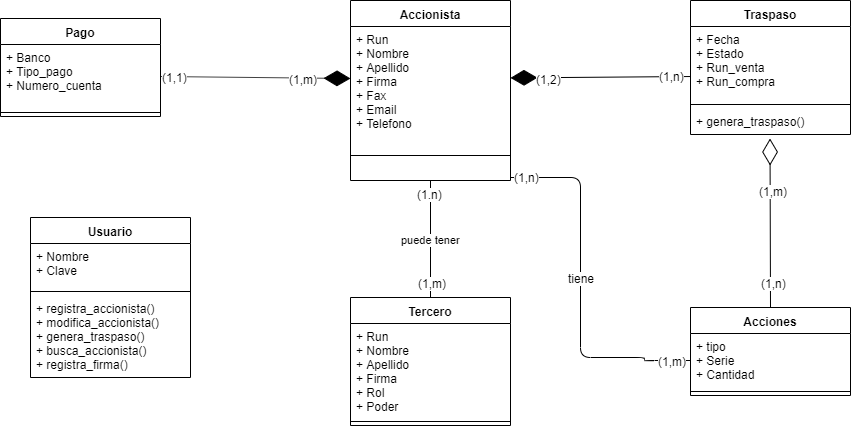

The diagram above was exported from draw.io. Its source (the exported page's mxGraphModel, read from the mxfile embedded in the PNG):
<mxGraphModel dx="2249" dy="794" grid="1" gridSize="10" guides="1" tooltips="1" connect="1" arrows="1" fold="1" page="1" pageScale="1" pageWidth="827" pageHeight="1169" math="0" shadow="0">
  <root>
    <mxCell id="0" />
    <mxCell id="1" parent="0" />
    <mxCell id="MZE47QS9A-1YpV9NGjdR-78" value="Usuario" style="swimlane;fontStyle=1;align=center;verticalAlign=top;childLayout=stackLayout;horizontal=1;startSize=26;horizontalStack=0;resizeParent=1;resizeParentMax=0;resizeLast=0;collapsible=1;marginBottom=0;" vertex="1" parent="1">
      <mxGeometry x="-80" y="980" width="160" height="160" as="geometry" />
    </mxCell>
    <mxCell id="MZE47QS9A-1YpV9NGjdR-79" value="+ Nombre&#10;+ Clave" style="text;strokeColor=none;fillColor=none;align=left;verticalAlign=top;spacingLeft=4;spacingRight=4;overflow=hidden;rotatable=0;points=[[0,0.5],[1,0.5]];portConstraint=eastwest;" vertex="1" parent="MZE47QS9A-1YpV9NGjdR-78">
      <mxGeometry y="26" width="160" height="44" as="geometry" />
    </mxCell>
    <mxCell id="MZE47QS9A-1YpV9NGjdR-80" value="" style="line;strokeWidth=1;fillColor=none;align=left;verticalAlign=middle;spacingTop=-1;spacingLeft=3;spacingRight=3;rotatable=0;labelPosition=right;points=[];portConstraint=eastwest;" vertex="1" parent="MZE47QS9A-1YpV9NGjdR-78">
      <mxGeometry y="70" width="160" height="8" as="geometry" />
    </mxCell>
    <mxCell id="MZE47QS9A-1YpV9NGjdR-81" value="+ registra_accionista()&#10;+ modifica_accionista()&#10;+ genera_traspaso()&#10;+ busca_accionista()&#10;+ registra_firma()" style="text;strokeColor=none;fillColor=none;align=left;verticalAlign=top;spacingLeft=4;spacingRight=4;overflow=hidden;rotatable=0;points=[[0,0.5],[1,0.5]];portConstraint=eastwest;" vertex="1" parent="MZE47QS9A-1YpV9NGjdR-78">
      <mxGeometry y="78" width="160" height="82" as="geometry" />
    </mxCell>
    <mxCell id="MZE47QS9A-1YpV9NGjdR-82" value="Traspaso" style="swimlane;fontStyle=1;align=center;verticalAlign=top;childLayout=stackLayout;horizontal=1;startSize=26;horizontalStack=0;resizeParent=1;resizeParentMax=0;resizeLast=0;collapsible=1;marginBottom=0;" vertex="1" parent="1">
      <mxGeometry x="580" y="763" width="160" height="134" as="geometry" />
    </mxCell>
    <mxCell id="MZE47QS9A-1YpV9NGjdR-83" value="+ Fecha&#10;+ Estado&#10;+ Run_venta&#10;+ Run_compra" style="text;strokeColor=none;fillColor=none;align=left;verticalAlign=top;spacingLeft=4;spacingRight=4;overflow=hidden;rotatable=0;points=[[0,0.5],[1,0.5]];portConstraint=eastwest;" vertex="1" parent="MZE47QS9A-1YpV9NGjdR-82">
      <mxGeometry y="26" width="160" height="74" as="geometry" />
    </mxCell>
    <mxCell id="MZE47QS9A-1YpV9NGjdR-84" value="" style="line;strokeWidth=1;fillColor=none;align=left;verticalAlign=middle;spacingTop=-1;spacingLeft=3;spacingRight=3;rotatable=0;labelPosition=right;points=[];portConstraint=eastwest;" vertex="1" parent="MZE47QS9A-1YpV9NGjdR-82">
      <mxGeometry y="100" width="160" height="8" as="geometry" />
    </mxCell>
    <mxCell id="MZE47QS9A-1YpV9NGjdR-85" value="+ genera_traspaso()" style="text;strokeColor=none;fillColor=none;align=left;verticalAlign=top;spacingLeft=4;spacingRight=4;overflow=hidden;rotatable=0;points=[[0,0.5],[1,0.5]];portConstraint=eastwest;" vertex="1" parent="MZE47QS9A-1YpV9NGjdR-82">
      <mxGeometry y="108" width="160" height="26" as="geometry" />
    </mxCell>
    <mxCell id="MZE47QS9A-1YpV9NGjdR-90" value="Acciones" style="swimlane;fontStyle=1;align=center;verticalAlign=top;childLayout=stackLayout;horizontal=1;startSize=26;horizontalStack=0;resizeParent=1;resizeParentMax=0;resizeLast=0;collapsible=1;marginBottom=0;" vertex="1" parent="1">
      <mxGeometry x="580" y="1070" width="160" height="88" as="geometry" />
    </mxCell>
    <mxCell id="MZE47QS9A-1YpV9NGjdR-91" value="+ tipo&#10;+ Serie&#10;+ Cantidad" style="text;strokeColor=none;fillColor=none;align=left;verticalAlign=top;spacingLeft=4;spacingRight=4;overflow=hidden;rotatable=0;points=[[0,0.5],[1,0.5]];portConstraint=eastwest;" vertex="1" parent="MZE47QS9A-1YpV9NGjdR-90">
      <mxGeometry y="26" width="160" height="54" as="geometry" />
    </mxCell>
    <mxCell id="MZE47QS9A-1YpV9NGjdR-92" value="" style="line;strokeWidth=1;fillColor=none;align=left;verticalAlign=middle;spacingTop=-1;spacingLeft=3;spacingRight=3;rotatable=0;labelPosition=right;points=[];portConstraint=eastwest;" vertex="1" parent="MZE47QS9A-1YpV9NGjdR-90">
      <mxGeometry y="80" width="160" height="8" as="geometry" />
    </mxCell>
    <mxCell id="MZE47QS9A-1YpV9NGjdR-94" value="Tercero" style="swimlane;fontStyle=1;align=center;verticalAlign=top;childLayout=stackLayout;horizontal=1;startSize=26;horizontalStack=0;resizeParent=1;resizeParentMax=0;resizeLast=0;collapsible=1;marginBottom=0;" vertex="1" parent="1">
      <mxGeometry x="240" y="1060" width="160" height="128" as="geometry" />
    </mxCell>
    <mxCell id="MZE47QS9A-1YpV9NGjdR-95" value="+ Run&#10;+ Nombre&#10;+ Apellido&#10;+ Firma&#10;+ Rol&#10;+ Poder" style="text;strokeColor=none;fillColor=none;align=left;verticalAlign=top;spacingLeft=4;spacingRight=4;overflow=hidden;rotatable=0;points=[[0,0.5],[1,0.5]];portConstraint=eastwest;" vertex="1" parent="MZE47QS9A-1YpV9NGjdR-94">
      <mxGeometry y="26" width="160" height="94" as="geometry" />
    </mxCell>
    <mxCell id="MZE47QS9A-1YpV9NGjdR-96" value="" style="line;strokeWidth=1;fillColor=none;align=left;verticalAlign=middle;spacingTop=-1;spacingLeft=3;spacingRight=3;rotatable=0;labelPosition=right;points=[];portConstraint=eastwest;" vertex="1" parent="MZE47QS9A-1YpV9NGjdR-94">
      <mxGeometry y="120" width="160" height="8" as="geometry" />
    </mxCell>
    <mxCell id="MZE47QS9A-1YpV9NGjdR-98" value="Pago" style="swimlane;fontStyle=1;align=center;verticalAlign=top;childLayout=stackLayout;horizontal=1;startSize=26;horizontalStack=0;resizeParent=1;resizeParentMax=0;resizeLast=0;collapsible=1;marginBottom=0;" vertex="1" parent="1">
      <mxGeometry x="-110" y="781" width="160" height="98" as="geometry" />
    </mxCell>
    <mxCell id="MZE47QS9A-1YpV9NGjdR-99" value="+ Banco&#10;+ Tipo_pago&#10;+ Numero_cuenta&#10;" style="text;strokeColor=none;fillColor=none;align=left;verticalAlign=top;spacingLeft=4;spacingRight=4;overflow=hidden;rotatable=0;points=[[0,0.5],[1,0.5]];portConstraint=eastwest;" vertex="1" parent="MZE47QS9A-1YpV9NGjdR-98">
      <mxGeometry y="26" width="160" height="64" as="geometry" />
    </mxCell>
    <mxCell id="MZE47QS9A-1YpV9NGjdR-100" value="" style="line;strokeWidth=1;fillColor=none;align=left;verticalAlign=middle;spacingTop=-1;spacingLeft=3;spacingRight=3;rotatable=0;labelPosition=right;points=[];portConstraint=eastwest;" vertex="1" parent="MZE47QS9A-1YpV9NGjdR-98">
      <mxGeometry y="90" width="160" height="8" as="geometry" />
    </mxCell>
    <mxCell id="MZE47QS9A-1YpV9NGjdR-86" value="Accionista" style="swimlane;fontStyle=1;align=center;verticalAlign=top;childLayout=stackLayout;horizontal=1;startSize=26;horizontalStack=0;resizeParent=1;resizeParentMax=0;resizeLast=0;collapsible=1;marginBottom=0;" vertex="1" parent="1">
      <mxGeometry x="240" y="763" width="160" height="180" as="geometry" />
    </mxCell>
    <mxCell id="MZE47QS9A-1YpV9NGjdR-87" value="+ Run&#10;+ Nombre&#10;+ Apellido&#10;+ Firma&#10;+ Fax&#10;+ Email&#10;+ Telefono" style="text;strokeColor=none;fillColor=none;align=left;verticalAlign=top;spacingLeft=4;spacingRight=4;overflow=hidden;rotatable=0;points=[[0,0.5],[1,0.5]];portConstraint=eastwest;" vertex="1" parent="MZE47QS9A-1YpV9NGjdR-86">
      <mxGeometry y="26" width="160" height="104" as="geometry" />
    </mxCell>
    <mxCell id="MZE47QS9A-1YpV9NGjdR-88" value="" style="line;strokeWidth=1;fillColor=none;align=left;verticalAlign=middle;spacingTop=-1;spacingLeft=3;spacingRight=3;rotatable=0;labelPosition=right;points=[];portConstraint=eastwest;" vertex="1" parent="MZE47QS9A-1YpV9NGjdR-86">
      <mxGeometry y="130" width="160" height="50" as="geometry" />
    </mxCell>
    <mxCell id="MZE47QS9A-1YpV9NGjdR-115" value="" style="endArrow=diamondThin;endFill=1;endSize=24;html=1;exitX=0.003;exitY=0.676;exitDx=0;exitDy=0;exitPerimeter=0;" edge="1" parent="1" source="MZE47QS9A-1YpV9NGjdR-83" target="MZE47QS9A-1YpV9NGjdR-87">
      <mxGeometry width="160" relative="1" as="geometry">
        <mxPoint x="490" y="1280" as="sourcePoint" />
        <mxPoint x="480" y="910" as="targetPoint" />
      </mxGeometry>
    </mxCell>
    <mxCell id="MZE47QS9A-1YpV9NGjdR-128" value="(1,n)" style="text;html=1;align=center;verticalAlign=middle;resizable=0;points=[];;labelBackgroundColor=#ffffff;" vertex="1" connectable="0" parent="MZE47QS9A-1YpV9NGjdR-115">
      <mxGeometry x="-0.7904" y="-1" relative="1" as="geometry">
        <mxPoint as="offset" />
      </mxGeometry>
    </mxCell>
    <mxCell id="MZE47QS9A-1YpV9NGjdR-129" value="(1,2)" style="text;html=1;align=center;verticalAlign=middle;resizable=0;points=[];;labelBackgroundColor=#ffffff;" vertex="1" connectable="0" parent="MZE47QS9A-1YpV9NGjdR-115">
      <mxGeometry x="0.5732" y="1" relative="1" as="geometry">
        <mxPoint as="offset" />
      </mxGeometry>
    </mxCell>
    <mxCell id="MZE47QS9A-1YpV9NGjdR-117" value="puede tener" style="endArrow=none;html=1;edgeStyle=orthogonalEdgeStyle;exitX=0.5;exitY=1;exitDx=0;exitDy=0;entryX=0.5;entryY=0;entryDx=0;entryDy=0;" edge="1" parent="1" source="MZE47QS9A-1YpV9NGjdR-86" target="MZE47QS9A-1YpV9NGjdR-94">
      <mxGeometry relative="1" as="geometry">
        <mxPoint x="590" y="1260" as="sourcePoint" />
        <mxPoint x="320" y="990" as="targetPoint" />
      </mxGeometry>
    </mxCell>
    <mxCell id="MZE47QS9A-1YpV9NGjdR-118" value="" style="resizable=0;html=1;align=left;verticalAlign=bottom;labelBackgroundColor=#ffffff;fontSize=10;" connectable="0" vertex="1" parent="MZE47QS9A-1YpV9NGjdR-117">
      <mxGeometry x="-1" relative="1" as="geometry" />
    </mxCell>
    <mxCell id="MZE47QS9A-1YpV9NGjdR-119" value="" style="resizable=0;html=1;align=right;verticalAlign=bottom;labelBackgroundColor=#ffffff;fontSize=10;" connectable="0" vertex="1" parent="MZE47QS9A-1YpV9NGjdR-117">
      <mxGeometry x="1" relative="1" as="geometry" />
    </mxCell>
    <mxCell id="MZE47QS9A-1YpV9NGjdR-126" value="(1.n)" style="text;html=1;align=center;verticalAlign=middle;resizable=0;points=[];;labelBackgroundColor=#ffffff;" vertex="1" connectable="0" parent="MZE47QS9A-1YpV9NGjdR-117">
      <mxGeometry x="-0.7701" y="-1" relative="1" as="geometry">
        <mxPoint as="offset" />
      </mxGeometry>
    </mxCell>
    <mxCell id="MZE47QS9A-1YpV9NGjdR-127" value="(1,m)" style="text;html=1;align=center;verticalAlign=middle;resizable=0;points=[];;labelBackgroundColor=#ffffff;" vertex="1" connectable="0" parent="MZE47QS9A-1YpV9NGjdR-117">
      <mxGeometry x="0.7436" y="1" relative="1" as="geometry">
        <mxPoint as="offset" />
      </mxGeometry>
    </mxCell>
    <mxCell id="MZE47QS9A-1YpV9NGjdR-120" value="" style="endArrow=none;html=1;edgeStyle=orthogonalEdgeStyle;entryX=0;entryY=0.5;entryDx=0;entryDy=0;" edge="1" parent="1" target="MZE47QS9A-1YpV9NGjdR-91">
      <mxGeometry relative="1" as="geometry">
        <mxPoint x="400" y="940" as="sourcePoint" />
        <mxPoint x="640" y="1220" as="targetPoint" />
        <Array as="points">
          <mxPoint x="470" y="940" />
          <mxPoint x="470" y="1120" />
          <mxPoint x="534" y="1120" />
          <mxPoint x="534" y="1123" />
        </Array>
      </mxGeometry>
    </mxCell>
    <mxCell id="MZE47QS9A-1YpV9NGjdR-121" value="" style="resizable=0;html=1;align=left;verticalAlign=bottom;labelBackgroundColor=#ffffff;fontSize=10;" connectable="0" vertex="1" parent="MZE47QS9A-1YpV9NGjdR-120">
      <mxGeometry x="-1" relative="1" as="geometry" />
    </mxCell>
    <mxCell id="MZE47QS9A-1YpV9NGjdR-122" value="" style="resizable=0;html=1;align=right;verticalAlign=bottom;labelBackgroundColor=#ffffff;fontSize=10;" connectable="0" vertex="1" parent="MZE47QS9A-1YpV9NGjdR-120">
      <mxGeometry x="1" relative="1" as="geometry" />
    </mxCell>
    <mxCell id="MZE47QS9A-1YpV9NGjdR-123" value="tiene" style="text;html=1;align=center;verticalAlign=middle;resizable=0;points=[];;labelBackgroundColor=#ffffff;" vertex="1" connectable="0" parent="MZE47QS9A-1YpV9NGjdR-120">
      <mxGeometry x="-0.0607" relative="1" as="geometry">
        <mxPoint as="offset" />
      </mxGeometry>
    </mxCell>
    <mxCell id="MZE47QS9A-1YpV9NGjdR-124" value="(1,n)" style="text;html=1;align=center;verticalAlign=middle;resizable=0;points=[];;labelBackgroundColor=#ffffff;" vertex="1" connectable="0" parent="MZE47QS9A-1YpV9NGjdR-120">
      <mxGeometry x="-0.9109" y="1" relative="1" as="geometry">
        <mxPoint as="offset" />
      </mxGeometry>
    </mxCell>
    <mxCell id="MZE47QS9A-1YpV9NGjdR-125" value="(1,m)" style="text;html=1;align=center;verticalAlign=middle;resizable=0;points=[];;labelBackgroundColor=#ffffff;" vertex="1" connectable="0" parent="MZE47QS9A-1YpV9NGjdR-120">
      <mxGeometry x="0.8947" relative="1" as="geometry">
        <mxPoint as="offset" />
      </mxGeometry>
    </mxCell>
    <mxCell id="MZE47QS9A-1YpV9NGjdR-130" value="" style="endArrow=diamondThin;endFill=1;endSize=24;html=1;exitX=1;exitY=0.5;exitDx=0;exitDy=0;entryX=0;entryY=0.5;entryDx=0;entryDy=0;" edge="1" parent="1" source="MZE47QS9A-1YpV9NGjdR-99" target="MZE47QS9A-1YpV9NGjdR-87">
      <mxGeometry width="160" relative="1" as="geometry">
        <mxPoint x="760" y="1204" as="sourcePoint" />
        <mxPoint x="836.5" y="1124" as="targetPoint" />
      </mxGeometry>
    </mxCell>
    <mxCell id="MZE47QS9A-1YpV9NGjdR-132" value="(1,m)" style="text;html=1;align=center;verticalAlign=middle;resizable=0;points=[];;labelBackgroundColor=#ffffff;" vertex="1" connectable="0" parent="MZE47QS9A-1YpV9NGjdR-130">
      <mxGeometry x="0.4918" y="-1" relative="1" as="geometry">
        <mxPoint x="1" as="offset" />
      </mxGeometry>
    </mxCell>
    <mxCell id="MZE47QS9A-1YpV9NGjdR-133" value="(1,1)" style="text;html=1;align=center;verticalAlign=middle;resizable=0;points=[];;labelBackgroundColor=#ffffff;" vertex="1" connectable="0" parent="MZE47QS9A-1YpV9NGjdR-130">
      <mxGeometry x="-0.8534" relative="1" as="geometry">
        <mxPoint as="offset" />
      </mxGeometry>
    </mxCell>
    <mxCell id="MZE47QS9A-1YpV9NGjdR-134" value="" style="endArrow=diamondThin;endFill=0;endSize=24;html=1;entryX=0.497;entryY=1.154;entryDx=0;entryDy=0;entryPerimeter=0;exitX=0.5;exitY=0;exitDx=0;exitDy=0;" edge="1" parent="1" source="MZE47QS9A-1YpV9NGjdR-90" target="MZE47QS9A-1YpV9NGjdR-85">
      <mxGeometry width="160" relative="1" as="geometry">
        <mxPoint x="470" y="950" as="sourcePoint" />
        <mxPoint x="630" y="950" as="targetPoint" />
      </mxGeometry>
    </mxCell>
    <mxCell id="MZE47QS9A-1YpV9NGjdR-135" value="(1,n)" style="text;html=1;align=center;verticalAlign=middle;resizable=0;points=[];;labelBackgroundColor=#ffffff;" vertex="1" connectable="0" parent="MZE47QS9A-1YpV9NGjdR-134">
      <mxGeometry x="-0.7174" y="-3" relative="1" as="geometry">
        <mxPoint as="offset" />
      </mxGeometry>
    </mxCell>
    <mxCell id="MZE47QS9A-1YpV9NGjdR-136" value="(1,m)" style="text;html=1;align=center;verticalAlign=middle;resizable=0;points=[];;labelBackgroundColor=#ffffff;" vertex="1" connectable="0" parent="MZE47QS9A-1YpV9NGjdR-134">
      <mxGeometry x="0.3735" y="-3" relative="1" as="geometry">
        <mxPoint as="offset" />
      </mxGeometry>
    </mxCell>
  </root>
</mxGraphModel>